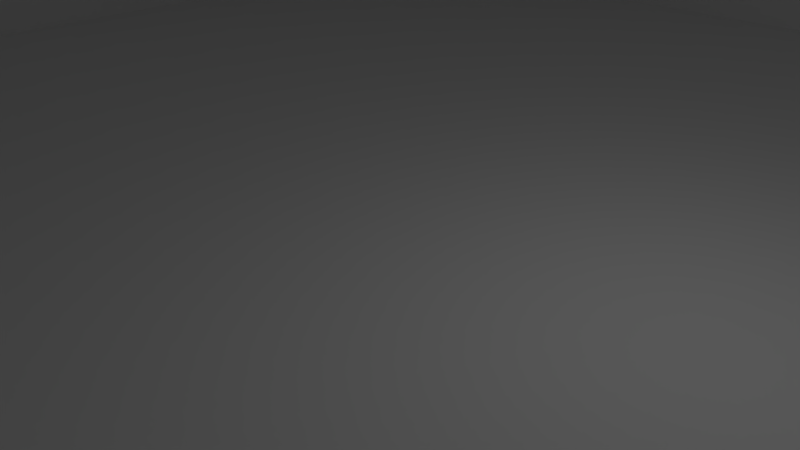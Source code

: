 # Source: groundc.blend  (saved by Blender 2.63.0; exported with 4.5.12 LTS)
import bpy
from mathutils import Matrix  # noqa: F401  (used for matrix-valued properties, if any)

bpy.ops.wm.read_factory_settings(use_empty=True)
scene = bpy.context.scene
scene.name = 'Scene'

# ---- collections
col_collection_1 = bpy.data.collections.new('Collection 1'); scene.collection.children.link(col_collection_1)

# ---- materials (node trees are filled in below, after node groups)
mat_material_001 = bpy.data.materials.new('Material.001')
mat_material_001.alpha_threshold = 0.0
mat_material_001.use_transparent_shadow = False
mat_material_001.roughness = 0.5
mat_material_001.line_color = (0.0, 0.0, 0.0, 1.0)

# ---- material node trees

# ---- world
world_world = bpy.data.worlds.new('World'); scene.world = world_world
world_world.color = (0.05088, 0.05088, 0.05088)
world_world.use_sun_shadow = False
world_world.sun_shadow_jitter_overblur = 0.0
world_world.cycles.sampling_method = 'MANUAL'
world_world.cycles.sample_map_resolution = 256

# ---- cameras
cam_camera = bpy.data.cameras.new('Camera')
cam_camera.clip_end = 100.0
cam_camera.lens = 35.0
cam_camera.sensor_width = 32.0
cam_camera.sensor_height = 18.0
cam_camera.ortho_scale = 7.314
cam_camera.dof.focus_distance = 0.0
cam_camera.dof.aperture_fstop = 128.0

# ---- lights
light_lamp = bpy.data.lights.new('Lamp', 'POINT')
light_lamp.transmission_factor = 0.0
light_lamp.cutoff_distance = 30.0
light_lamp.energy = 100.0
light_lamp.shadow_buffer_clip_start = 1.001
light_lamp.shadow_soft_size = 1.0
light_lamp.shadow_maximum_resolution = 0.006
light_lamp.use_absolute_resolution = True
light_lamp.cycles.use_multiple_importance_sampling = False

# ---- meshes
me_plane = bpy.data.meshes.new('Plane')
me_plane.from_pydata([(1.0, 1.0, 0.0), (1.0, -1.0, 0.0), (-1.0, -1.0, 0.0), (-1.0, 1.0, 0.0)], [], [(0, 3, 2, 1)])
me_plane.materials.append(mat_material_001)
me_plane.use_remesh_preserve_volume = False
me_plane.use_remesh_preserve_attributes = False
me_plane.use_mirror_vertex_groups = False
me_plane.update()
me_cube = bpy.data.meshes.new('Cube')
me_cube.from_pydata([(-50.0, 50.0, 10.0), (-50.0, -50.0, 10.0), (-50.0, -50.0, 0.0), (-50.0, 50.0, 0.0), (50.0, -50.0, 0.0), (50.0, -50.0, 10.0), (50.0, 50.0, 10.0), (50.0, 50.0, 0.0), (50.0, 9.05, 0.0), (50.0, 9.05, 9.478), (50.0, -8.689, 9.478), (50.0, -8.689, 0.0), (51.26, 9.05, -0.0519), (51.26, 9.05, 9.478), (51.26, -8.689, -0.0519), (51.26, -8.689, 9.478)], [], [(0, 1, 2, 3), (6, 0, 3, 7), (9, 10, 5, 6), (10, 11, 4, 5), (7, 8, 9, 6), (1, 5, 4, 2), (13, 9, 8, 12), (15, 14, 11), (9, 13, 15, 10)])
me_cube.use_remesh_preserve_volume = False
me_cube.use_remesh_preserve_attributes = False
me_cube.use_mirror_vertex_groups = False
me_cube.update()

# ---- objects
ob_ground = bpy.data.objects.new('ground', me_plane)
ob_bounds = bpy.data.objects.new('bounds', me_cube)
ob_lamp = bpy.data.objects.new('Lamp', light_lamp)
ob_camera = bpy.data.objects.new('Camera', cam_camera)

# ---- transforms, parenting, visibility, modifiers, constraints
ob_ground.location = (0.0, 0.0, 0.0)
ob_ground.scale = (50.0, 50.0, 50.0)
ob_ground.lineart.crease_threshold = 0.0
ob_bounds.parent = ob_ground
ob_bounds.matrix_parent_inverse = Matrix(((0.02, 0.0, 0.0, 0.0), (0.0, 0.02, 0.0, 0.0), (0.0, 0.0, 0.02, 0.0), (0.0, 0.0, 0.0, 1.0)))
ob_bounds.location = (0.0, 0.0, 0.0)
ob_bounds.scale = (0.3, 0.3, 1.0)
ob_bounds.display_type = 'WIRE'
ob_bounds.show_wire = True
ob_bounds.lineart.crease_threshold = 0.0
ob_lamp.location = (4.076, 1.005, 5.904)
ob_lamp.rotation_euler = (0.6503, 0.05522, 1.866)
ob_lamp.lock_rotations_4d = False
ob_lamp.empty_display_type = 'ARROWS'
ob_lamp.color = (0.0, 0.0, 0.0, 0.0)
ob_lamp.lineart.crease_threshold = 0.0
ob_camera.location = (7.481, -6.508, 5.344)
ob_camera.rotation_euler = (1.109, 0.01082, 0.8149)
ob_camera.lock_rotations_4d = False
ob_camera.empty_display_type = 'ARROWS'
ob_camera.color = (0.0, 0.0, 0.0, 0.0)
ob_camera.display_type = 'WIRE'
ob_camera.lineart.crease_threshold = 0.0

# ---- collection membership
col_collection_1.objects.link(ob_ground)
col_collection_1.objects.link(ob_bounds)
col_collection_1.objects.link(ob_lamp)
col_collection_1.objects.link(ob_camera)

# ---- scene / render settings (as saved in the file)
scene.camera = ob_camera
scene.frame_start = 1; scene.frame_end = 60; scene.frame_set(43)
scene.render.engine = 'BLENDER_EEVEE_NEXT'
scene.render.image_settings.color_mode = 'RGB'
scene.render.image_settings.compression = 90
scene.render.resolution_percentage = 50
scene.render.dither_intensity = 0.0
scene.render.bake_margin = 2
scene.render.bake_bias = 0.0
scene.cycles.use_denoising = False
scene.cycles.samples = 10
scene.cycles.sampling_pattern = 'TABULATED_SOBOL'
scene.cycles.light_sampling_threshold = 0.0
scene.cycles.use_adaptive_sampling = False
scene.cycles.use_light_tree = False
scene.cycles.blur_glossy = 0.0
scene.cycles.volume_bounces = 1
scene.cycles.pixel_filter_type = 'GAUSSIAN'
scene.cycles.sample_clamp_indirect = 0.0
scene.view_settings.view_transform = 'Standard'
bpy.context.view_layer.update()
